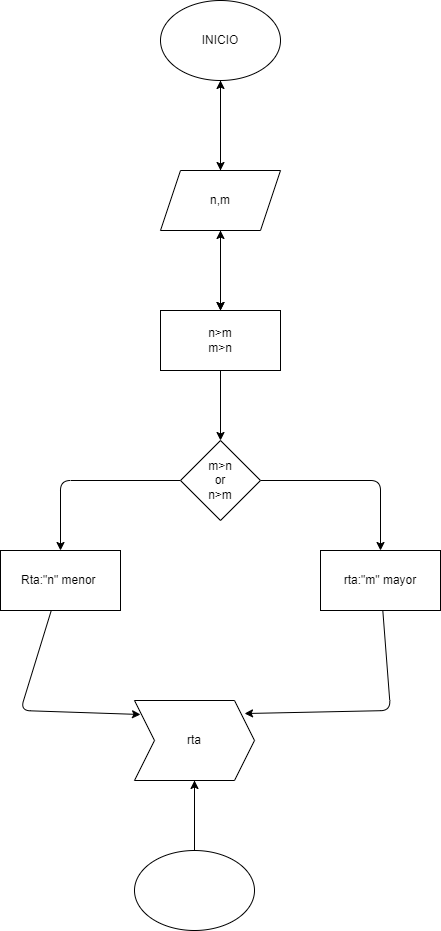

The diagram above was exported from draw.io. Its source (the exported page's mxGraphModel, read from the mxfile embedded in the PNG):
<mxGraphModel dx="1130" dy="536" grid="1" gridSize="10" guides="1" tooltips="1" connect="1" arrows="1" fold="1" page="1" pageScale="1" pageWidth="827" pageHeight="1169" math="0" shadow="0">
  <root>
    <mxCell id="0" />
    <mxCell id="1" parent="0" />
    <mxCell id="4" value="" style="edgeStyle=none;html=1;" parent="1" source="2" edge="1">
      <mxGeometry relative="1" as="geometry">
        <mxPoint x="380" y="230" as="targetPoint" />
      </mxGeometry>
    </mxCell>
    <mxCell id="2" value="INICIO" style="ellipse;whiteSpace=wrap;html=1;" parent="1" vertex="1">
      <mxGeometry x="320" y="60" width="120" height="80" as="geometry" />
    </mxCell>
    <mxCell id="6" value="" style="edgeStyle=none;html=1;" parent="1" edge="1">
      <mxGeometry relative="1" as="geometry">
        <mxPoint x="380" y="290" as="sourcePoint" />
        <mxPoint x="380" y="370" as="targetPoint" />
      </mxGeometry>
    </mxCell>
    <mxCell id="8" value="" style="edgeStyle=none;html=1;" parent="1" source="7" target="2" edge="1">
      <mxGeometry relative="1" as="geometry" />
    </mxCell>
    <mxCell id="9" value="" style="edgeStyle=none;html=1;" parent="1" source="7" edge="1">
      <mxGeometry relative="1" as="geometry">
        <mxPoint x="380" y="370" as="targetPoint" />
      </mxGeometry>
    </mxCell>
    <mxCell id="7" value="n,m" style="shape=parallelogram;perimeter=parallelogramPerimeter;whiteSpace=wrap;html=1;fixedSize=1;" parent="1" vertex="1">
      <mxGeometry x="320" y="230" width="120" height="60" as="geometry" />
    </mxCell>
    <mxCell id="11" value="" style="edgeStyle=none;html=1;" parent="1" source="10" target="7" edge="1">
      <mxGeometry relative="1" as="geometry" />
    </mxCell>
    <mxCell id="13" value="" style="edgeStyle=none;html=1;" parent="1" source="10" target="12" edge="1">
      <mxGeometry relative="1" as="geometry" />
    </mxCell>
    <mxCell id="10" value="n&amp;gt;m&lt;br&gt;m&amp;gt;n" style="rounded=0;whiteSpace=wrap;html=1;" parent="1" vertex="1">
      <mxGeometry x="320" y="370" width="120" height="60" as="geometry" />
    </mxCell>
    <mxCell id="16" value="" style="edgeStyle=none;html=1;" parent="1" source="12" target="15" edge="1">
      <mxGeometry relative="1" as="geometry">
        <Array as="points">
          <mxPoint x="540" y="540" />
        </Array>
      </mxGeometry>
    </mxCell>
    <mxCell id="18" value="" style="edgeStyle=none;html=1;" parent="1" source="12" target="17" edge="1">
      <mxGeometry relative="1" as="geometry">
        <Array as="points">
          <mxPoint x="220" y="540" />
        </Array>
      </mxGeometry>
    </mxCell>
    <mxCell id="12" value="m&amp;gt;n&lt;br&gt;or&lt;br&gt;n&amp;gt;m" style="rhombus;whiteSpace=wrap;html=1;rounded=0;" parent="1" vertex="1">
      <mxGeometry x="340" y="500" width="80" height="80" as="geometry" />
    </mxCell>
    <mxCell id="19" style="edgeStyle=none;html=1;entryX=0.917;entryY=0.163;entryDx=0;entryDy=0;entryPerimeter=0;" edge="1" parent="1" source="15" target="21">
      <mxGeometry relative="1" as="geometry">
        <mxPoint x="410" y="770" as="targetPoint" />
        <Array as="points">
          <mxPoint x="550" y="770" />
        </Array>
      </mxGeometry>
    </mxCell>
    <mxCell id="15" value="rta:&quot;m&quot; mayor" style="whiteSpace=wrap;html=1;rounded=0;" parent="1" vertex="1">
      <mxGeometry x="480" y="610" width="120" height="60" as="geometry" />
    </mxCell>
    <mxCell id="20" style="edgeStyle=none;html=1;entryX=0.05;entryY=0.175;entryDx=0;entryDy=0;entryPerimeter=0;" edge="1" parent="1" source="17" target="21">
      <mxGeometry relative="1" as="geometry">
        <mxPoint x="280" y="780" as="targetPoint" />
        <Array as="points">
          <mxPoint x="180" y="770" />
        </Array>
      </mxGeometry>
    </mxCell>
    <mxCell id="17" value="Rta:&quot;n&quot; menor&amp;nbsp;" style="whiteSpace=wrap;html=1;rounded=0;" parent="1" vertex="1">
      <mxGeometry x="160" y="610" width="120" height="60" as="geometry" />
    </mxCell>
    <mxCell id="23" value="" style="edgeStyle=none;html=1;" edge="1" parent="1" source="21">
      <mxGeometry relative="1" as="geometry">
        <mxPoint x="354" y="920" as="targetPoint" />
        <Array as="points">
          <mxPoint x="354" y="900" />
        </Array>
      </mxGeometry>
    </mxCell>
    <mxCell id="21" value="rta" style="shape=step;perimeter=stepPerimeter;whiteSpace=wrap;html=1;fixedSize=1;" vertex="1" parent="1">
      <mxGeometry x="294" y="760" width="120" height="80" as="geometry" />
    </mxCell>
    <mxCell id="25" value="" style="edgeStyle=none;html=1;" edge="1" parent="1" source="24" target="21">
      <mxGeometry relative="1" as="geometry" />
    </mxCell>
    <mxCell id="24" value="" style="ellipse;whiteSpace=wrap;html=1;" vertex="1" parent="1">
      <mxGeometry x="294" y="910" width="120" height="80" as="geometry" />
    </mxCell>
  </root>
</mxGraphModel>